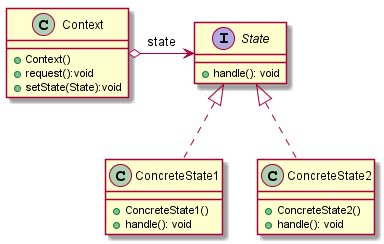

The diagram above was rendered by PlantUML. Its source (embedded in the PNG):
@startuml

class Context{
  +Context()
  +request():void
  +setState(State):void
}

interface State{
  +handle(): void
}

class ConcreteState1{
  +ConcreteState1()
  +handle(): void
}

class ConcreteState2{
  +ConcreteState2()
  +handle(): void
}


State <|.. ConcreteState1
State <|.. ConcreteState2
Context o->	 State : state


@enduml